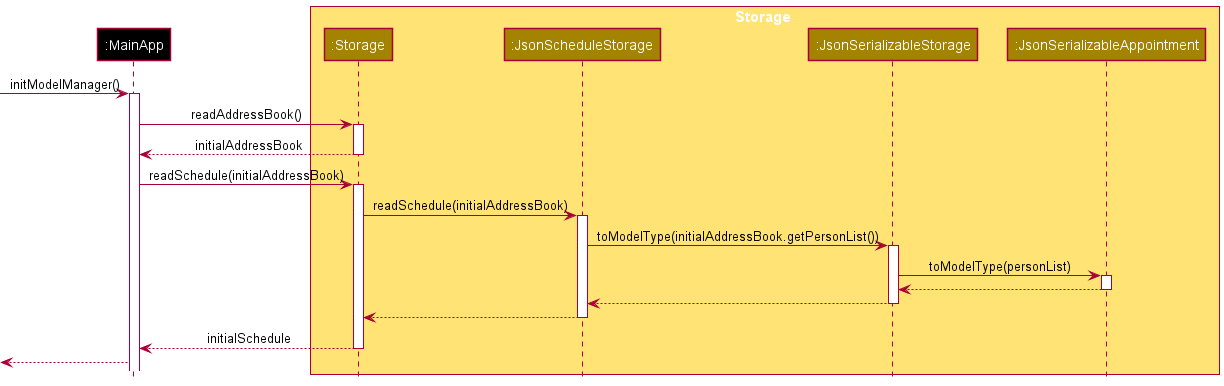

The diagram above was rendered by PlantUML. Its source (embedded in the PNG):
@startuml
!include ../style.puml

participant ":MainApp" as MainApp #000000

box Storage STORAGE_COLOR_T1
participant ":Storage" as Storage STORAGE_COLOR
participant ":JsonScheduleStorage" as ScheduleStorage STORAGE_COLOR
participant ":JsonSerializableStorage" as JsonSerializableStorage STORAGE_COLOR
participant ":JsonSerializableAppointment" as JsonSerializableAppointment STORAGE_COLOR
end box

[-> MainApp : initModelManager()
activate MainApp
MainApp -> Storage : readAddressBook()
activate Storage
MainApp <-- Storage : initialAddressBook
deactivate Storage

MainApp -> Storage : readSchedule(initialAddressBook)
activate Storage
Storage -> ScheduleStorage : readSchedule(initialAddressBook)
activate ScheduleStorage
ScheduleStorage -> JsonSerializableStorage : toModelType(initialAddressBook.getPersonList())
activate JsonSerializableStorage
JsonSerializableStorage -> JsonSerializableAppointment : toModelType(personList)
activate JsonSerializableAppointment
JsonSerializableStorage <-- JsonSerializableAppointment
deactivate JsonSerializableAppointment
ScheduleStorage <-- JsonSerializableStorage
deactivate JsonSerializableStorage
Storage <-- ScheduleStorage
deactivate ScheduleStorage
MainApp <-- Storage : initialSchedule
deactivate Storage
[<-- MainApp


@enduml